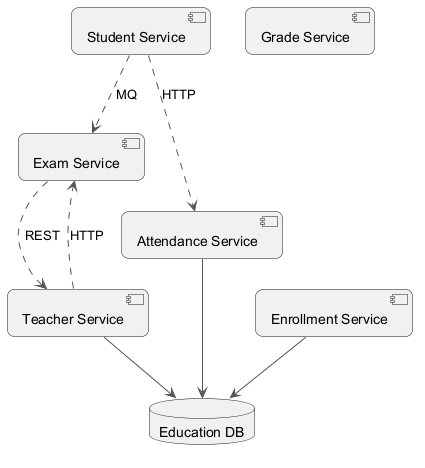

The diagram above was rendered by PlantUML. Its source (embedded in the PNG):
@startuml
skinparam backgroundColor #FFFFFF
skinparam roundCorner 15
skinparam ArrowColor #555555
component "Student Service" as C_StudentService
component "Grade Service" as C_GradeService
component "Exam Service" as C_ExamService
component "Attendance Service" as C_AttendanceService
component "Teacher Service" as C_TeacherService
component "Enrollment Service" as C_EnrollmentService
database "Education DB" as DB_education
C_AttendanceService --> DB_education
C_TeacherService --> DB_education
C_EnrollmentService --> DB_education
C_TeacherService ..> C_ExamService : HTTP
C_ExamService ..> C_TeacherService : REST
C_StudentService ..> C_ExamService : MQ
C_StudentService ..> C_AttendanceService : HTTP
@enduml